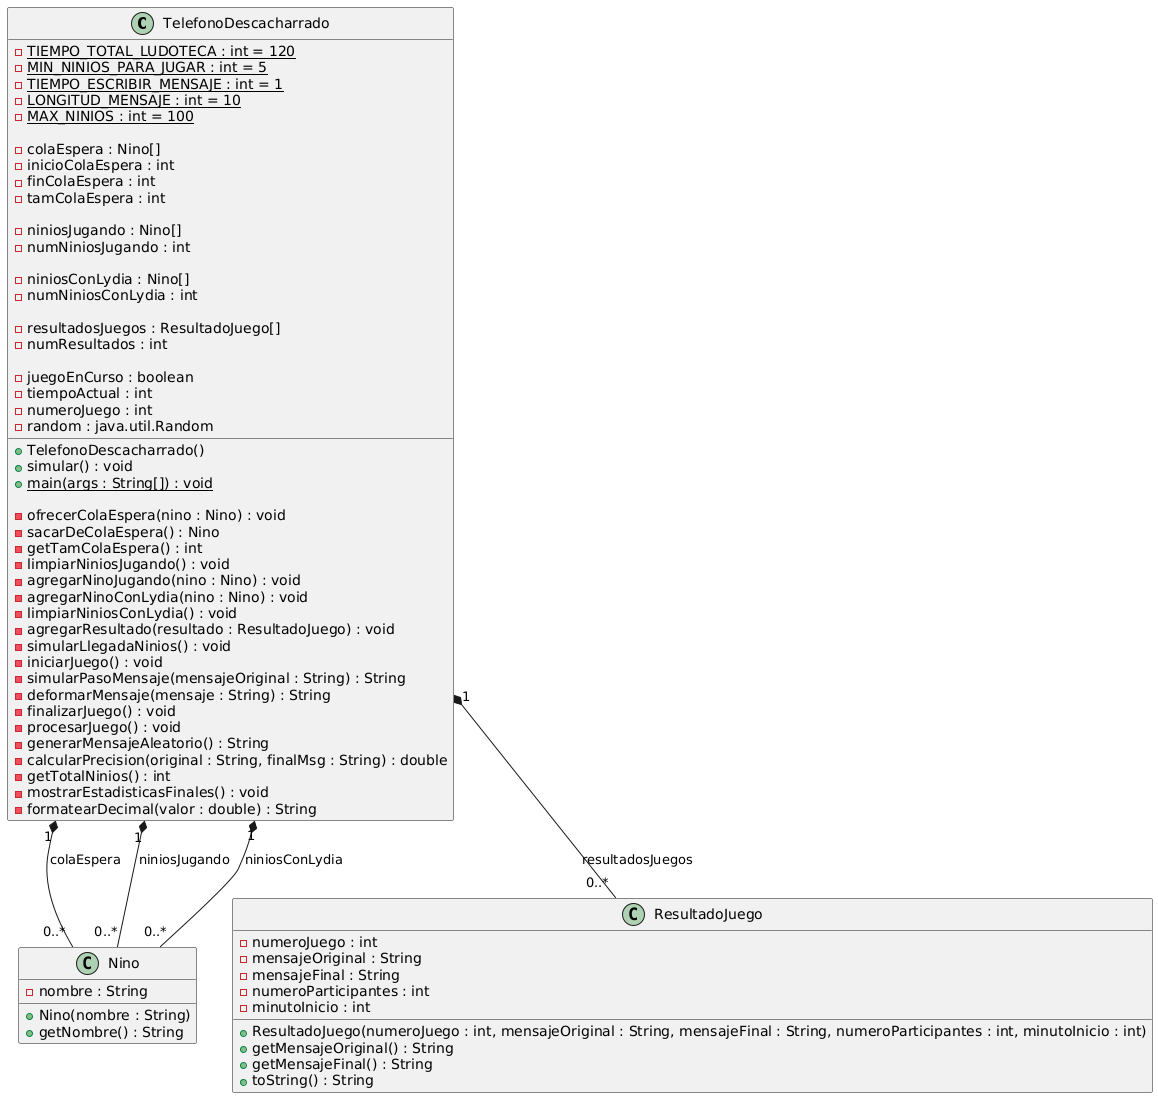

The diagram above was rendered by PlantUML. Its source (embedded in the PNG):
@startuml
class TelefonoDescacharrado {
    - {static} TIEMPO_TOTAL_LUDOTECA : int = 120
    - {static} MIN_NINIOS_PARA_JUGAR : int = 5
    - {static} TIEMPO_ESCRIBIR_MENSAJE : int = 1
    - {static} LONGITUD_MENSAJE : int = 10
    - {static} MAX_NINIOS : int = 100
    
    - colaEspera : Nino[]
    - inicioColaEspera : int
    - finColaEspera : int
    - tamColaEspera : int
    
    - niniosJugando : Nino[]
    - numNiniosJugando : int
    
    - niniosConLydia : Nino[]
    - numNiniosConLydia : int
    
    - resultadosJuegos : ResultadoJuego[]
    - numResultados : int
    
    - juegoEnCurso : boolean
    - tiempoActual : int
    - numeroJuego : int
    - random : java.util.Random
    
    + TelefonoDescacharrado()
    + simular() : void
    + {static} main(args : String[]) : void
    
    - ofrecerColaEspera(nino : Nino) : void
    - sacarDeColaEspera() : Nino
    - getTamColaEspera() : int
    - limpiarNiniosJugando() : void
    - agregarNinoJugando(nino : Nino) : void
    - agregarNinoConLydia(nino : Nino) : void
    - limpiarNiniosConLydia() : void
    - agregarResultado(resultado : ResultadoJuego) : void
    - simularLlegadaNinios() : void
    - iniciarJuego() : void
    - simularPasoMensaje(mensajeOriginal : String) : String
    - deformarMensaje(mensaje : String) : String
    - finalizarJuego() : void
    - procesarJuego() : void
    - generarMensajeAleatorio() : String
    - calcularPrecision(original : String, finalMsg : String) : double
    - getTotalNinios() : int
    - mostrarEstadisticasFinales() : void
    - formatearDecimal(valor : double) : String
}

class Nino {
    - nombre : String
    + Nino(nombre : String)
    + getNombre() : String
}

class ResultadoJuego {
    - numeroJuego : int
    - mensajeOriginal : String
    - mensajeFinal : String
    - numeroParticipantes : int
    - minutoInicio : int
    + ResultadoJuego(numeroJuego : int, mensajeOriginal : String, mensajeFinal : String, numeroParticipantes : int, minutoInicio : int)
    + getMensajeOriginal() : String
    + getMensajeFinal() : String
    + toString() : String
}

TelefonoDescacharrado "1" *-- "0..*" Nino : colaEspera
TelefonoDescacharrado "1" *-- "0..*" Nino : niniosJugando
TelefonoDescacharrado "1" *-- "0..*" Nino : niniosConLydia
TelefonoDescacharrado "1" *-- "0..*" ResultadoJuego : resultadosJuegos
@enduml